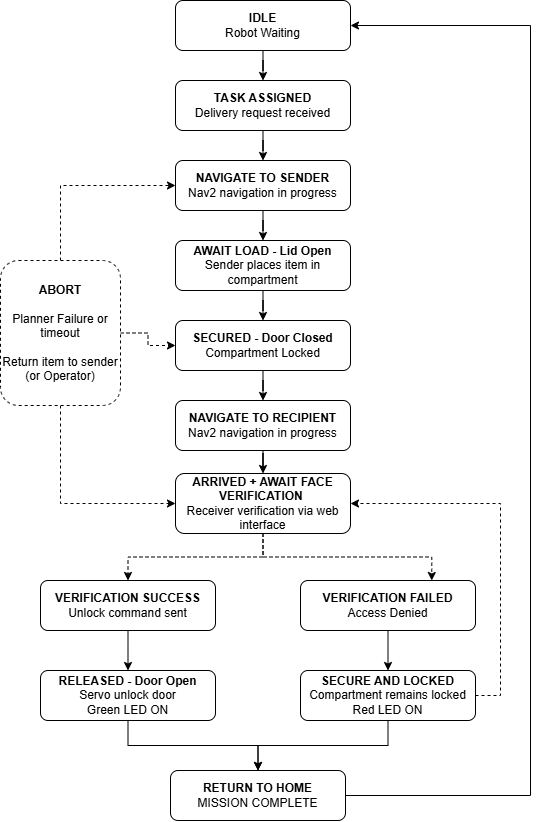

The diagram above was exported from draw.io. Its source (the exported page's mxGraphModel, read from the mxfile embedded in the PNG):
<mxGraphModel dx="887" dy="1383" grid="1" gridSize="10" guides="1" tooltips="1" connect="1" arrows="1" fold="1" page="1" pageScale="1" pageWidth="850" pageHeight="1100" math="0" shadow="0">
  <root>
    <mxCell id="0" />
    <mxCell id="1" parent="0" />
    <mxCell id="-JTviz0eLcvwSD26TRJw-13" edge="1" parent="1" source="-JTviz0eLcvwSD26TRJw-1" style="edgeStyle=orthogonalEdgeStyle;rounded=0;orthogonalLoop=1;jettySize=auto;html=1;" target="-JTviz0eLcvwSD26TRJw-2">
      <mxGeometry relative="1" as="geometry" />
    </mxCell>
    <mxCell id="-JTviz0eLcvwSD26TRJw-1" parent="1" style="rounded=1;whiteSpace=wrap;html=1;" value="&lt;b&gt;IDLE&lt;/b&gt;&lt;div&gt;Robot Waiting&lt;/div&gt;" vertex="1">
      <mxGeometry height="50" width="175" x="365" y="40" as="geometry" />
    </mxCell>
    <mxCell id="-JTviz0eLcvwSD26TRJw-14" edge="1" parent="1" source="-JTviz0eLcvwSD26TRJw-2" style="edgeStyle=orthogonalEdgeStyle;rounded=0;orthogonalLoop=1;jettySize=auto;html=1;entryX=0.5;entryY=0;entryDx=0;entryDy=0;" target="-JTviz0eLcvwSD26TRJw-3">
      <mxGeometry relative="1" as="geometry" />
    </mxCell>
    <mxCell id="-JTviz0eLcvwSD26TRJw-2" parent="1" style="rounded=1;whiteSpace=wrap;html=1;" value="&lt;b&gt;TASK ASSIGNED&lt;/b&gt;&lt;div&gt;Delivery request received&lt;/div&gt;" vertex="1">
      <mxGeometry height="50" width="175" x="365" y="120" as="geometry" />
    </mxCell>
    <mxCell id="-JTviz0eLcvwSD26TRJw-15" edge="1" parent="1" source="-JTviz0eLcvwSD26TRJw-3" style="edgeStyle=orthogonalEdgeStyle;rounded=0;orthogonalLoop=1;jettySize=auto;html=1;entryX=0.5;entryY=0;entryDx=0;entryDy=0;" target="-JTviz0eLcvwSD26TRJw-4">
      <mxGeometry relative="1" as="geometry" />
    </mxCell>
    <mxCell id="-JTviz0eLcvwSD26TRJw-3" parent="1" style="rounded=1;whiteSpace=wrap;html=1;" value="&lt;b&gt;NAVIGATE TO SENDER&lt;/b&gt;&lt;br&gt;&lt;div&gt;Nav2 navigation in progress&lt;/div&gt;" vertex="1">
      <mxGeometry height="50" width="175" x="365" y="200" as="geometry" />
    </mxCell>
    <mxCell id="-JTviz0eLcvwSD26TRJw-16" edge="1" parent="1" source="-JTviz0eLcvwSD26TRJw-4" style="edgeStyle=orthogonalEdgeStyle;rounded=0;orthogonalLoop=1;jettySize=auto;html=1;entryX=0.5;entryY=0;entryDx=0;entryDy=0;" target="-JTviz0eLcvwSD26TRJw-5">
      <mxGeometry relative="1" as="geometry" />
    </mxCell>
    <mxCell id="-JTviz0eLcvwSD26TRJw-4" parent="1" style="rounded=1;whiteSpace=wrap;html=1;" value="&lt;b&gt;AWAIT LOAD - Lid Open&lt;/b&gt;&lt;br&gt;&lt;div&gt;Sender places item in compartment&lt;/div&gt;" vertex="1">
      <mxGeometry height="50" width="175" x="365" y="280" as="geometry" />
    </mxCell>
    <mxCell id="-JTviz0eLcvwSD26TRJw-17" edge="1" parent="1" source="-JTviz0eLcvwSD26TRJw-5" style="edgeStyle=orthogonalEdgeStyle;rounded=0;orthogonalLoop=1;jettySize=auto;html=1;entryX=0.5;entryY=0;entryDx=0;entryDy=0;" target="-JTviz0eLcvwSD26TRJw-6">
      <mxGeometry relative="1" as="geometry" />
    </mxCell>
    <mxCell id="-JTviz0eLcvwSD26TRJw-5" parent="1" style="rounded=1;whiteSpace=wrap;html=1;" value="&lt;b&gt;SECURED - Door Closed&lt;/b&gt;&lt;br&gt;&lt;div&gt;Compartment Locked&lt;/div&gt;" vertex="1">
      <mxGeometry height="50" width="175" x="365" y="360" as="geometry" />
    </mxCell>
    <mxCell id="-JTviz0eLcvwSD26TRJw-18" edge="1" parent="1" source="-JTviz0eLcvwSD26TRJw-6" style="edgeStyle=orthogonalEdgeStyle;rounded=0;orthogonalLoop=1;jettySize=auto;html=1;entryX=0.5;entryY=0;entryDx=0;entryDy=0;" target="-JTviz0eLcvwSD26TRJw-7">
      <mxGeometry relative="1" as="geometry" />
    </mxCell>
    <mxCell id="-JTviz0eLcvwSD26TRJw-6" parent="1" style="rounded=1;whiteSpace=wrap;html=1;" value="&lt;b&gt;NAVIGATE TO RECIPIENT&lt;/b&gt;&lt;br&gt;&lt;div&gt;Nav2 navigation in progress&lt;/div&gt;" vertex="1">
      <mxGeometry height="50" width="175" x="365" y="440" as="geometry" />
    </mxCell>
    <mxCell id="-JTviz0eLcvwSD26TRJw-12" edge="1" parent="1" source="-JTviz0eLcvwSD26TRJw-7" style="edgeStyle=orthogonalEdgeStyle;rounded=0;orthogonalLoop=1;jettySize=auto;html=1;entryX=0.5;entryY=0;entryDx=0;entryDy=0;dashed=1;" target="-JTviz0eLcvwSD26TRJw-8">
      <mxGeometry relative="1" as="geometry">
        <Array as="points">
          <mxPoint x="452.5" y="596.5" />
          <mxPoint x="317.5" y="596.5" />
        </Array>
      </mxGeometry>
    </mxCell>
    <mxCell id="-JTviz0eLcvwSD26TRJw-19" edge="1" parent="1" source="-JTviz0eLcvwSD26TRJw-7" style="edgeStyle=orthogonalEdgeStyle;rounded=0;orthogonalLoop=1;jettySize=auto;html=1;entryX=0.75;entryY=0;entryDx=0;entryDy=0;dashed=1;" target="-JTviz0eLcvwSD26TRJw-9">
      <mxGeometry relative="1" as="geometry" />
    </mxCell>
    <mxCell id="-JTviz0eLcvwSD26TRJw-7" parent="1" style="rounded=1;whiteSpace=wrap;html=1;" value="&lt;b&gt;ARRIVED + AWAIT FACE VERIFICATION&amp;nbsp;&lt;/b&gt;&lt;br&gt;&lt;div&gt;Receiver verification via web interface&lt;/div&gt;" vertex="1">
      <mxGeometry height="60" width="175" x="365" y="513" as="geometry" />
    </mxCell>
    <mxCell id="-JTviz0eLcvwSD26TRJw-20" edge="1" parent="1" source="-JTviz0eLcvwSD26TRJw-8" style="edgeStyle=orthogonalEdgeStyle;rounded=0;orthogonalLoop=1;jettySize=auto;html=1;" target="-JTviz0eLcvwSD26TRJw-10">
      <mxGeometry relative="1" as="geometry" />
    </mxCell>
    <mxCell id="-JTviz0eLcvwSD26TRJw-8" parent="1" style="rounded=1;whiteSpace=wrap;html=1;" value="&lt;b&gt;VERIFICATION SUCCESS&lt;/b&gt;&lt;br&gt;&lt;div&gt;Unlock command sent&lt;/div&gt;" vertex="1">
      <mxGeometry height="50" width="175" x="230" y="620" as="geometry" />
    </mxCell>
    <mxCell id="-JTviz0eLcvwSD26TRJw-21" edge="1" parent="1" source="-JTviz0eLcvwSD26TRJw-9" style="edgeStyle=orthogonalEdgeStyle;rounded=0;orthogonalLoop=1;jettySize=auto;html=1;entryX=0.5;entryY=0;entryDx=0;entryDy=0;" target="-JTviz0eLcvwSD26TRJw-11">
      <mxGeometry relative="1" as="geometry" />
    </mxCell>
    <mxCell id="-JTviz0eLcvwSD26TRJw-9" parent="1" style="rounded=1;whiteSpace=wrap;html=1;" value="&lt;b&gt;VERIFICATION FAILED&lt;/b&gt;&lt;br&gt;&lt;div&gt;Access Denied&lt;/div&gt;" vertex="1">
      <mxGeometry height="50" width="175" x="490" y="620" as="geometry" />
    </mxCell>
    <mxCell id="-JTviz0eLcvwSD26TRJw-25" edge="1" parent="1" source="-JTviz0eLcvwSD26TRJw-10" style="edgeStyle=orthogonalEdgeStyle;rounded=0;orthogonalLoop=1;jettySize=auto;html=1;entryX=0.5;entryY=0;entryDx=0;entryDy=0;" target="-JTviz0eLcvwSD26TRJw-22">
      <mxGeometry relative="1" as="geometry" />
    </mxCell>
    <mxCell id="-JTviz0eLcvwSD26TRJw-10" parent="1" style="rounded=1;whiteSpace=wrap;html=1;" value="&lt;b&gt;RELEASED - Door Open&lt;/b&gt;&lt;br&gt;&lt;div&gt;Servo unlock door&lt;/div&gt;&lt;div&gt;Green LED ON&lt;/div&gt;" vertex="1">
      <mxGeometry height="50" width="175" x="230" y="710" as="geometry" />
    </mxCell>
    <mxCell id="-JTviz0eLcvwSD26TRJw-24" edge="1" parent="1" source="-JTviz0eLcvwSD26TRJw-11" style="edgeStyle=orthogonalEdgeStyle;rounded=0;orthogonalLoop=1;jettySize=auto;html=1;entryX=1;entryY=0.5;entryDx=0;entryDy=0;dashed=1;" target="-JTviz0eLcvwSD26TRJw-7">
      <mxGeometry relative="1" as="geometry">
        <Array as="points">
          <mxPoint x="690" y="735" />
          <mxPoint x="690" y="543" />
        </Array>
      </mxGeometry>
    </mxCell>
    <mxCell id="-JTviz0eLcvwSD26TRJw-26" edge="1" parent="1" source="-JTviz0eLcvwSD26TRJw-11" style="edgeStyle=orthogonalEdgeStyle;rounded=0;orthogonalLoop=1;jettySize=auto;html=1;" target="-JTviz0eLcvwSD26TRJw-22">
      <mxGeometry relative="1" as="geometry" />
    </mxCell>
    <mxCell id="-JTviz0eLcvwSD26TRJw-11" parent="1" style="rounded=1;whiteSpace=wrap;html=1;" value="&lt;b&gt;SECURE AND LOCKED&lt;/b&gt;&lt;br&gt;&lt;div&gt;Compartment remains locked&lt;/div&gt;&lt;div&gt;Red LED ON&lt;/div&gt;" vertex="1">
      <mxGeometry height="50" width="175" x="490" y="710" as="geometry" />
    </mxCell>
    <mxCell id="-JTviz0eLcvwSD26TRJw-23" edge="1" parent="1" source="-JTviz0eLcvwSD26TRJw-22" style="edgeStyle=orthogonalEdgeStyle;rounded=0;orthogonalLoop=1;jettySize=auto;html=1;entryX=1;entryY=0.5;entryDx=0;entryDy=0;" target="-JTviz0eLcvwSD26TRJw-1">
      <mxGeometry relative="1" as="geometry">
        <Array as="points">
          <mxPoint x="720" y="835" />
          <mxPoint x="720" y="65" />
        </Array>
      </mxGeometry>
    </mxCell>
    <mxCell id="-JTviz0eLcvwSD26TRJw-22" parent="1" style="rounded=1;whiteSpace=wrap;html=1;" value="&lt;b&gt;RETURN TO HOME&lt;/b&gt;&lt;br&gt;&lt;div&gt;MISSION COMPLETE&lt;/div&gt;" vertex="1">
      <mxGeometry height="50" width="175" x="360" y="810" as="geometry" />
    </mxCell>
    <mxCell id="-JTviz0eLcvwSD26TRJw-28" edge="1" parent="1" source="-JTviz0eLcvwSD26TRJw-27" style="edgeStyle=orthogonalEdgeStyle;rounded=0;orthogonalLoop=1;jettySize=auto;html=1;entryX=0;entryY=0.5;entryDx=0;entryDy=0;dashed=1;" target="-JTviz0eLcvwSD26TRJw-3">
      <mxGeometry relative="1" as="geometry">
        <Array as="points">
          <mxPoint x="250" y="225.06" />
        </Array>
      </mxGeometry>
    </mxCell>
    <mxCell id="-JTviz0eLcvwSD26TRJw-29" edge="1" parent="1" source="-JTviz0eLcvwSD26TRJw-27" style="edgeStyle=orthogonalEdgeStyle;rounded=0;orthogonalLoop=1;jettySize=auto;html=1;entryX=0;entryY=0.5;entryDx=0;entryDy=0;dashed=1;" target="-JTviz0eLcvwSD26TRJw-5">
      <mxGeometry relative="1" as="geometry" />
    </mxCell>
    <mxCell id="-JTviz0eLcvwSD26TRJw-30" edge="1" parent="1" source="-JTviz0eLcvwSD26TRJw-27" style="edgeStyle=orthogonalEdgeStyle;rounded=0;orthogonalLoop=1;jettySize=auto;html=1;entryX=0;entryY=0.5;entryDx=0;entryDy=0;dashed=1;" target="-JTviz0eLcvwSD26TRJw-7">
      <mxGeometry relative="1" as="geometry">
        <Array as="points">
          <mxPoint x="250" y="542.94" />
        </Array>
      </mxGeometry>
    </mxCell>
    <mxCell id="-JTviz0eLcvwSD26TRJw-27" parent="1" style="rounded=1;whiteSpace=wrap;html=1;dashed=1;" value="&lt;b&gt;ABORT&lt;/b&gt;&lt;div&gt;&lt;b&gt;&lt;br&gt;&lt;/b&gt;&lt;/div&gt;&lt;div&gt;Planner Failure or timeout&lt;/div&gt;&lt;div&gt;&lt;br&gt;&lt;/div&gt;&lt;div&gt;Return item to sender (or Operator)&lt;/div&gt;" vertex="1">
      <mxGeometry height="145" width="120" x="190" y="300" as="geometry" />
    </mxCell>
  </root>
</mxGraphModel>